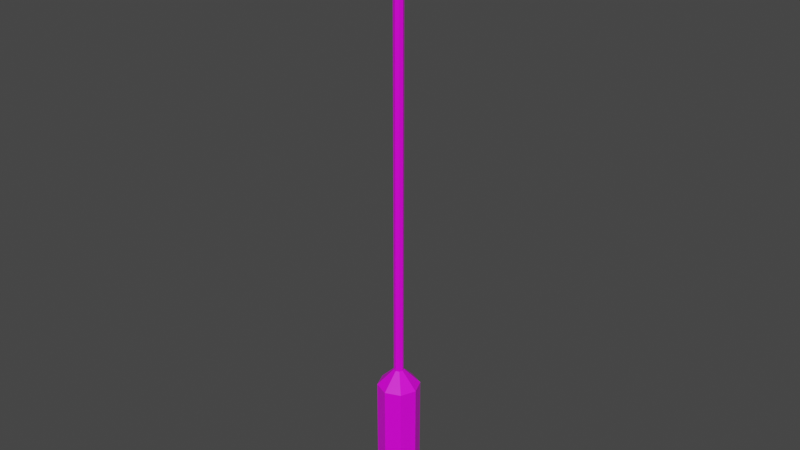 # Source: lamp_Double.blend  (saved by Blender 2.82.7; exported with 4.5.12 LTS)
import bpy
from mathutils import Matrix  # noqa: F401  (used for matrix-valued properties, if any)

bpy.ops.wm.read_factory_settings(use_empty=True)
scene = bpy.context.scene
scene.name = 'Scene'

# ---- collections
col_collection = bpy.data.collections.new('Collection'); scene.collection.children.link(col_collection)

# ---- images (referenced by path relative to the original .blend; pixels are not part of the script)
import os
ASSET_DIR = os.environ.get("B2B_ASSET_DIR", "")  # directory of the original .blend (textures are referenced by path, not embedded)
HERE = os.path.dirname(os.path.abspath(__file__))  # packed textures are extracted next to this script under _unpacked/

def load_image(name, relpath, width, height, colorspace="sRGB"):
    """Load a texture the original file referenced (path relative to the .blend, or extracted next to this script)."""
    p = next((c for c in (os.path.join(HERE, relpath), os.path.join(ASSET_DIR, relpath)) if relpath and os.path.exists(c)), "")
    if p:
        img = bpy.data.images.load(p, check_existing=True)
        img.name = name
    else:  # same state as the original file: an image datablock whose file is absent (Cycles renders it pink)
        img = bpy.data.images.new(name, width, height)
        img.source = "FILE"
        img.filepath = "//" + (relpath or name)
    img.colorspace_settings.name = colorspace
    return img
img_4x4_texture_png = load_image('4x4_texture.png', '4x4_texture.png', 1024, 1024, 'sRGB')

# ---- materials (node trees are filled in below, after node groups)
mat_base_material = bpy.data.materials.new('base_Material')
mat_base_material.alpha_threshold = 0.0
mat_base_material.use_transparent_shadow = False
mat_base_material.line_color = (0.0, 0.0, 0.0, 1.0)

# ---- material node trees
mat_base_material.use_nodes = True; mat_base_material.node_tree.nodes.clear()
_N = mat_base_material.node_tree.nodes; _L = mat_base_material.node_tree.links
n0 = _N.new('ShaderNodeOutputMaterial'); n0.name = 'Material Output'; n0.location = (300, 300)
n1 = _N.new('ShaderNodeBsdfPrincipled'); n1.name = 'Principled BSDF'; n1.location = (10, 300)
n1.distribution = 'GGX'
n1.subsurface_method = 'BURLEY'
n1.inputs[2].default_value = 0.4
n1.inputs[3].default_value = 1.45
n1.inputs[27].default_value = (0.0, 0.0, 0.0, 1.0)
n1.inputs[28].default_value = 1.0
n2 = _N.new('ShaderNodeTexImage'); n2.name = 'Image Texture'; n2.location = (-343, 208)
n2.image = img_4x4_texture_png
n2.interpolation = 'Closest'
_L.new(n1.outputs[0], n0.inputs[0])
_L.new(n2.outputs[0], n1.inputs[0])
n0.is_active_output = True

# ---- world
world_world = bpy.data.worlds.new('World'); scene.world = world_world
world_world.use_nodes = True; world_world.node_tree.nodes.clear()
_N = world_world.node_tree.nodes; _L = world_world.node_tree.links
n0 = _N.new('ShaderNodeOutputWorld'); n0.name = 'World Output'; n0.location = (300, 300)
n1 = _N.new('ShaderNodeBackground'); n1.name = 'Background'; n1.location = (10, 300)
n1.inputs[0].default_value = (0.05088, 0.05088, 0.05088, 1.0)
_L.new(n1.outputs[0], n0.inputs[0])
n0.is_active_output = True
world_world.color = (0.05088, 0.05088, 0.05088)
world_world.use_sun_shadow = False
world_world.sun_shadow_jitter_overblur = 0.0

# ---- meshes
me_cube_043 = bpy.data.meshes.new('Cube.043')
me_cube_043.from_pydata([(-7.153e-07, 0.1098, 1.359), (-7.153e-07, 0.1098, 6.264), (0.07762, 0.07762, 1.359), (0.07762, 0.07762, 6.264), (0.1098, -3.338e-06, 1.359), (0.1098, -3.338e-06, 6.264), (0.07762, -0.07762, 1.359), (0.07762, -0.07762, 6.264), (-7.153e-07, -0.1098, 1.359), (-7.153e-07, -0.1098, 6.264), (-0.07762, -0.07762, 1.359), (-0.07762, -0.07762, 6.264), (-0.1098, -3.338e-06, 1.359), (-0.1098, -3.338e-06, 6.264), (-0.07762, 0.07762, 1.359), (-0.07762, 0.07762, 6.264), (-5.672e-07, 0.4834, 1.166), (0.3418, 0.3418, 1.166), (0.4834, -1.321e-06, 1.166), (0.3418, -0.3418, 1.166), (-5.672e-07, -0.4834, 1.166), (-0.3418, -0.3418, 1.166), (-0.4834, -1.321e-06, 1.166), (-0.3418, 0.3418, 1.166), (-5.672e-07, 0.4834, 0.0), (0.3418, 0.3418, 0.0), (0.4834, -1.321e-06, 0.0), (0.3418, -0.3418, 0.0), (-5.672e-07, -0.4834, 0.0), (-0.3418, -0.3418, 0.0), (-0.4834, -1.321e-06, 0.0), (-0.3418, 0.3418, 0.0), (0.9253, -0.3548, 6.16), (0.9253, -0.3548, 6.271), (0.9253, 0.3472, 6.16), (0.9253, 0.3472, 6.271), (3.117, -0.3548, 6.16), (3.117, -0.3548, 6.271), (3.117, 0.3472, 6.16), (3.117, 0.3472, 6.271), (0.9915, 0.2824, 6.16), (0.9915, -0.2899, 6.16), (3.051, 0.2824, 6.16), (3.051, -0.2899, 6.16), (0.9915, 0.2824, 6.246), (0.9915, -0.2899, 6.246), (3.051, 0.2824, 6.246), (3.051, -0.2899, 6.246), (1.03, 0.2538, 6.116), (1.03, -0.2614, 6.116), (3.012, 0.2538, 6.116), (3.012, -0.2614, 6.116), (0.8013, -0.003789, 6.16), (0.8013, -0.003789, 6.316), (3.241, -0.003789, 6.16), (3.241, -0.003789, 6.316), (0.875, -0.003789, 6.16), (3.167, -0.003789, 6.16), (0.875, -0.003789, 6.246), (3.167, -0.003789, 6.246), (0.918, -0.003789, 6.116), (3.124, -0.003789, 6.116), (-3.049, -0.3548, 6.16), (-3.049, -0.3548, 6.271), (-3.049, 0.3472, 6.16), (-3.049, 0.3472, 6.271), (-0.8569, -0.3548, 6.16), (-0.8569, -0.3548, 6.271), (-0.8569, 0.3472, 6.16), (-0.8569, 0.3472, 6.271), (-2.982, 0.2824, 6.16), (-2.982, -0.2899, 6.16), (-0.9231, 0.2824, 6.16), (-0.9231, -0.2899, 6.16), (-2.982, 0.2824, 6.246), (-2.982, -0.2899, 6.246), (-0.9231, 0.2824, 6.246), (-0.9231, -0.2899, 6.246), (-2.944, 0.2538, 6.116), (-2.944, -0.2614, 6.116), (-0.9617, 0.2538, 6.116), (-0.9617, -0.2614, 6.116), (-3.173, -0.003789, 6.16), (-3.173, -0.003789, 6.316), (-0.7329, -0.003789, 6.16), (-0.7329, -0.003789, 6.316), (-3.099, -0.003789, 6.16), (-0.8066, -0.003789, 6.16), (-3.099, -0.003789, 6.246), (-0.8066, -0.003789, 6.246), (-3.056, -0.003789, 6.116), (-0.8496, -0.003789, 6.116), (-3.133, 0.1098, 6.282), (-3.133, 0.07762, 6.243), (-3.133, -3.338e-06, 6.227), (-3.133, -0.07762, 6.243), (-3.133, -0.1098, 6.282), (-3.133, -0.07762, 6.321), (-3.133, -3.338e-06, 6.337), (-3.133, 0.07762, 6.321), (3.116, 0.07762, 6.243), (3.116, 0.1098, 6.282), (3.116, -3.338e-06, 6.227), (3.116, -0.07762, 6.243), (3.116, -0.1098, 6.282), (3.116, -0.07762, 6.321), (3.116, -3.338e-06, 6.337), (3.116, 0.07762, 6.321)], [], [(0, 1, 3, 2), (2, 3, 5, 4), (4, 5, 7, 6), (6, 7, 9, 8), (8, 9, 11, 10), (10, 11, 13, 12), (3, 1, 15, 13, 11, 9, 7, 5), (12, 13, 15, 14), (14, 15, 1, 0), (6, 8, 20, 19), (17, 18, 26, 25), (12, 14, 23, 22), (2, 4, 18, 17), (8, 10, 21, 20), (14, 0, 16, 23), (0, 2, 17, 16), (4, 6, 19, 18), (10, 12, 22, 21), (24, 25, 26, 27, 28, 29, 30, 31), (22, 23, 31, 30), (20, 21, 29, 28), (18, 19, 27, 26), (16, 17, 25, 24), (23, 16, 24, 31), (21, 22, 30, 29), (19, 20, 28, 27), (52, 53, 35, 34), (34, 35, 39, 38), (54, 55, 37, 36), (36, 37, 33, 32), (52, 34, 40, 56), (55, 53, 33, 37), (40, 42, 46, 44), (54, 36, 43, 57), (36, 32, 41, 43), (34, 38, 42, 40), (59, 47, 51, 61), (57, 43, 47, 59), (56, 40, 44, 58), (43, 41, 45, 47), (60, 61, 51, 49), (58, 44, 48, 60), (47, 45, 49, 51), (44, 46, 50, 48), (45, 58, 60, 49), (48, 50, 61, 60), (41, 56, 58, 45), (42, 57, 59, 46), (46, 59, 61, 50), (38, 54, 57, 42), (39, 35, 53, 55), (32, 52, 56, 41), (38, 39, 55, 54), (32, 33, 53, 52), (82, 83, 65, 64), (64, 65, 69, 68), (84, 85, 67, 66), (66, 67, 63, 62), (82, 64, 70, 86), (85, 83, 63, 67), (70, 72, 76, 74), (84, 66, 73, 87), (66, 62, 71, 73), (64, 68, 72, 70), (89, 77, 81, 91), (87, 73, 77, 89), (86, 70, 74, 88), (73, 71, 75, 77), (90, 91, 81, 79), (88, 74, 78, 90), (77, 75, 79, 81), (74, 76, 80, 78), (75, 88, 90, 79), (78, 80, 91, 90), (71, 86, 88, 75), (72, 87, 89, 76), (76, 89, 91, 80), (68, 84, 87, 72), (69, 65, 83, 85), (62, 82, 86, 71), (68, 69, 85, 84), (62, 63, 83, 82), (93, 94, 95, 96, 97, 98, 99, 92), (100, 101, 107, 106, 105, 104, 103, 102), (99, 98, 106, 107), (97, 96, 104, 105), (95, 94, 102, 103), (93, 92, 101, 100), (92, 99, 107, 101), (98, 97, 105, 106), (96, 95, 103, 104), (94, 93, 100, 102)])
_uv = me_cube_043.uv_layers.new(name='UVMap')
_uv.uv.foreach_set('vector', [0.3729, 0.8596, 0.3729, 0.8596, 0.3729, 0.8596, 0.3729, 0.8596, 0.3729, 0.8596, 0.3729, 0.8596, 0.3729, 0.8596, 0.3729, 0.8596, 0.3729, 0.8596, 0.3729, 0.8596, 0.3729, 0.8596, 0.3729, 0.8596, 0.3729, 0.8596, 0.3729, 0.8596, 0.3729, 0.8596, 0.3729, 0.8596, 0.3729, 0.8596, 0.3729, 0.8596, 0.3729, 0.8596, 0.3729, 0.8596, 0.3729, 0.8596, 0.3729, 0.8596, 0.3729, 0.8596, 0.3729, 0.8596, 0.3729, 0.8596, 0.3729, 0.8596, 0.3729, 0.8596, 0.3729, 0.8596, 0.3729, 0.8596, 0.3729, 0.8596, 0.3729, 0.8596, 0.3729, 0.8596, 0.3729, 0.8596, 0.3729, 0.8596, 0.3729, 0.8596, 0.3729, 0.8596, 0.3729, 0.8596, 0.3729, 0.8596, 0.3729, 0.8596, 0.3729, 0.8596, 0.6302, 0.8689, 0.6302, 0.8689, 0.6302, 0.8689, 0.6302, 0.8689, 0.6302, 0.8689, 0.6302, 0.8689, 0.6302, 0.8689, 0.6302, 0.8689, 0.6302, 0.8689, 0.6302, 0.8689, 0.6302, 0.8689, 0.6302, 0.8689, 0.6302, 0.8689, 0.6302, 0.8689, 0.6302, 0.8689, 0.6302, 0.8689, 0.6302, 0.8689, 0.6302, 0.8689, 0.6302, 0.8689, 0.6302, 0.8689, 0.6302, 0.8689, 0.6302, 0.8689, 0.6302, 0.8689, 0.6302, 0.8689, 0.6302, 0.8689, 0.6302, 0.8689, 0.6302, 0.8689, 0.6302, 0.8689, 0.6302, 0.8689, 0.6302, 0.8689, 0.6302, 0.8689, 0.6302, 0.8689, 0.6302, 0.8689, 0.6302, 0.8689, 0.6302, 0.8689, 0.6302, 0.8689, 0.6302, 0.8689, 0.6302, 0.8689, 0.6302, 0.8689, 0.6302, 0.8689, 0.6302, 0.8689, 0.6302, 0.8689, 0.6302, 0.8689, 0.6302, 0.8689, 0.6302, 0.8689, 0.6302, 0.8689, 0.6302, 0.8689, 0.6302, 0.8689, 0.6302, 0.8689, 0.6302, 0.8689, 0.6302, 0.8689, 0.6302, 0.8689, 0.6302, 0.8689, 0.6302, 0.8689, 0.6302, 0.8689, 0.6302, 0.8689, 0.6302, 0.8689, 0.6302, 0.8689, 0.6302, 0.8689, 0.6302, 0.8689, 0.6302, 0.8689, 0.6302, 0.8689, 0.6302, 0.8689, 0.6302, 0.8689, 0.6302, 0.8689, 0.6302, 0.8689, 0.6302, 0.8689, 0.6302, 0.8689, 0.6302, 0.8689, 0.6302, 0.8689, 0.6302, 0.8689, 0.6302, 0.8689, 0.5713, 0.8689, 0.5713, 0.8689, 0.5713, 0.8689, 0.5713, 0.8689, 0.5713, 0.8689, 0.5713, 0.8689, 0.5713, 0.8689, 0.5713, 0.8689, 0.5713, 0.8689, 0.5713, 0.8689, 0.5713, 0.8689, 0.5713, 0.8689, 0.5713, 0.8689, 0.5713, 0.8689, 0.5713, 0.8689, 0.5713, 0.8689, 0.5713, 0.8689, 0.5713, 0.8689, 0.5713, 0.8689, 0.5713, 0.8689, 0.5713, 0.8689, 0.5713, 0.8689, 0.5713, 0.8689, 0.5713, 0.8689, 0.5713, 0.8689, 0.5713, 0.8689, 0.5713, 0.8689, 0.5713, 0.8689, 0.5713, 0.8689, 0.5713, 0.8689, 0.5713, 0.8689, 0.5713, 0.8689, 0.5713, 0.8689, 0.5713, 0.8689, 0.5713, 0.8689, 0.5713, 0.8689, 0.5713, 0.8689, 0.5713, 0.8689, 0.5713, 0.8689, 0.5713, 0.8689, 0.8658, 0.6426, 0.8658, 0.6426, 0.8658, 0.6426, 0.8658, 0.6426, 0.5713, 0.8689, 0.5713, 0.8689, 0.5713, 0.8689, 0.5713, 0.8689, 0.5713, 0.8689, 0.5713, 0.8689, 0.5713, 0.8689, 0.5713, 0.8689, 0.5713, 0.8689, 0.5713, 0.8689, 0.5713, 0.8689, 0.5713, 0.8689, 0.8658, 0.6426, 0.8658, 0.6426, 0.8658, 0.6426, 0.8658, 0.6426, 0.8658, 0.6426, 0.8658, 0.6426, 0.8658, 0.6426, 0.8658, 0.6426, 0.8658, 0.6426, 0.8658, 0.6426, 0.8658, 0.6426, 0.8658, 0.6426, 0.8658, 0.6426, 0.8658, 0.6426, 0.8658, 0.6426, 0.8658, 0.6426, 0.8658, 0.6426, 0.8658, 0.6426, 0.8658, 0.6426, 0.8658, 0.6426, 0.8658, 0.6426, 0.8658, 0.6426, 0.8658, 0.6426, 0.8658, 0.6426, 0.5713, 0.8689, 0.5713, 0.8689, 0.5713, 0.8689, 0.5713, 0.8689, 0.5713, 0.8689, 0.5713, 0.8689, 0.5713, 0.8689, 0.5713, 0.8689, 0.8658, 0.6426, 0.8658, 0.6426, 0.8658, 0.6426, 0.8658, 0.6426, 0.5713, 0.8689, 0.5713, 0.8689, 0.5713, 0.8689, 0.5713, 0.8689, 0.5713, 0.8689, 0.5713, 0.8689, 0.5713, 0.8689, 0.5713, 0.8689, 0.5713, 0.8689, 0.5713, 0.8689, 0.5713, 0.8689, 0.5713, 0.8689, 0.5713, 0.8689, 0.5713, 0.8689, 0.5713, 0.8689, 0.5713, 0.8689, 0.5713, 0.8689, 0.5713, 0.8689, 0.5713, 0.8689, 0.5713, 0.8689, 0.5713, 0.8689, 0.5713, 0.8689, 0.5713, 0.8689, 0.5713, 0.8689, 0.5713, 0.8689, 0.5713, 0.8689, 0.5713, 0.8689, 0.5713, 0.8689, 0.5713, 0.8689, 0.5713, 0.8689, 0.5713, 0.8689, 0.5713, 0.8689, 0.5713, 0.8689, 0.5713, 0.8689, 0.5713, 0.8689, 0.5713, 0.8689, 0.5713, 0.8689, 0.5713, 0.8689, 0.5713, 0.8689, 0.5713, 0.8689, 0.5713, 0.8689, 0.5713, 0.8689, 0.5713, 0.8689, 0.5713, 0.8689, 0.5713, 0.8689, 0.5713, 0.8689, 0.5713, 0.8689, 0.5713, 0.8689, 0.5713, 0.8689, 0.5713, 0.8689, 0.5713, 0.8689, 0.5713, 0.8689, 0.5713, 0.8689, 0.5713, 0.8689, 0.5713, 0.8689, 0.5713, 0.8689, 0.5713, 0.8689, 0.5713, 0.8689, 0.5713, 0.8689, 0.5713, 0.8689, 0.8658, 0.6426, 0.8658, 0.6426, 0.8658, 0.6426, 0.8658, 0.6426, 0.5713, 0.8689, 0.5713, 0.8689, 0.5713, 0.8689, 0.5713, 0.8689, 0.5713, 0.8689, 0.5713, 0.8689, 0.5713, 0.8689, 0.5713, 0.8689, 0.5713, 0.8689, 0.5713, 0.8689, 0.5713, 0.8689, 0.5713, 0.8689, 0.8658, 0.6426, 0.8658, 0.6426, 0.8658, 0.6426, 0.8658, 0.6426, 0.8658, 0.6426, 0.8658, 0.6426, 0.8658, 0.6426, 0.8658, 0.6426, 0.8658, 0.6426, 0.8658, 0.6426, 0.8658, 0.6426, 0.8658, 0.6426, 0.8658, 0.6426, 0.8658, 0.6426, 0.8658, 0.6426, 0.8658, 0.6426, 0.8658, 0.6426, 0.8658, 0.6426, 0.8658, 0.6426, 0.8658, 0.6426, 0.8658, 0.6426, 0.8658, 0.6426, 0.8658, 0.6426, 0.8658, 0.6426, 0.5713, 0.8689, 0.5713, 0.8689, 0.5713, 0.8689, 0.5713, 0.8689, 0.5713, 0.8689, 0.5713, 0.8689, 0.5713, 0.8689, 0.5713, 0.8689, 0.8658, 0.6426, 0.8658, 0.6426, 0.8658, 0.6426, 0.8658, 0.6426, 0.5713, 0.8689, 0.5713, 0.8689, 0.5713, 0.8689, 0.5713, 0.8689, 0.5713, 0.8689, 0.5713, 0.8689, 0.5713, 0.8689, 0.5713, 0.8689, 0.5713, 0.8689, 0.5713, 0.8689, 0.5713, 0.8689, 0.5713, 0.8689, 0.5713, 0.8689, 0.5713, 0.8689, 0.5713, 0.8689, 0.5713, 0.8689, 0.5713, 0.8689, 0.5713, 0.8689, 0.5713, 0.8689, 0.5713, 0.8689, 0.3729, 0.8596, 0.3729, 0.8596, 0.3729, 0.8596, 0.3729, 0.8596, 0.3729, 0.8596, 0.3729, 0.8596, 0.3729, 0.8596, 0.3729, 0.8596, 0.3729, 0.8596, 0.3729, 0.8596, 0.3729, 0.8596, 0.3729, 0.8596, 0.3729, 0.8596, 0.3729, 0.8596, 0.3729, 0.8596, 0.3729, 0.8596, 0.3729, 0.8596, 0.3729, 0.8596, 0.3729, 0.8596, 0.3729, 0.8596, 0.3729, 0.8596, 0.3729, 0.8596, 0.3729, 0.8596, 0.3729, 0.8596, 0.3729, 0.8596, 0.3729, 0.8596, 0.3729, 0.8596, 0.3729, 0.8596, 0.3729, 0.8596, 0.3729, 0.8596, 0.3729, 0.8596, 0.3729, 0.8596, 0.3729, 0.8596, 0.3729, 0.8596, 0.3729, 0.8596, 0.3729, 0.8596, 0.3729, 0.8596, 0.3729, 0.8596, 0.3729, 0.8596, 0.3729, 0.8596, 0.3729, 0.8596, 0.3729, 0.8596, 0.3729, 0.8596, 0.3729, 0.8596, 0.3729, 0.8596, 0.3729, 0.8596, 0.3729, 0.8596, 0.3729, 0.8596])
me_cube_043.materials.append(mat_base_material)
me_cube_043.use_remesh_preserve_volume = False
me_cube_043.use_remesh_preserve_attributes = False
me_cube_043.use_mirror_vertex_groups = False
me_cube_043.update()

# ---- objects
ob_lamp_double = bpy.data.objects.new('lamp_Double', me_cube_043)

# ---- transforms, parenting, visibility, modifiers, constraints
ob_lamp_double.location = (0.0, 0.0, 0.0)
ob_lamp_double.scale = (0.5, 0.5, 1.0)
ob_lamp_double.lock_rotations_4d = False
ob_lamp_double.empty_display_type = 'ARROWS'
ob_lamp_double.lineart.crease_threshold = 0.0

# ---- collection membership
col_collection.objects.link(ob_lamp_double)

# ---- scene / render settings (as saved in the file)
scene.frame_start = 1; scene.frame_end = 250; scene.frame_set(1)
scene.render.engine = 'BLENDER_EEVEE_NEXT'
scene.cycles.use_denoising = False
scene.cycles.samples = 128
scene.cycles.sampling_pattern = 'TABULATED_SOBOL'
scene.cycles.use_adaptive_sampling = False
scene.cycles.use_light_tree = False
scene.view_settings.view_transform = 'Filmic'
bpy.context.view_layer.update()

# ---- added for rendering (the .blend has no active camera and no usable light): camera, sun
cam_auto = bpy.data.cameras.new('AutoCamera')
cam_auto.lens = 50.0
cam_auto.sensor_width = 36.0
cam_auto.clip_end = 1000.0
ob_auto_camera = bpy.data.objects.new('AutoCamera', cam_auto)
scene.collection.objects.link(ob_auto_camera)
ob_auto_camera.location = (6.60344, -7.90361, 8.43757)
ob_auto_camera.rotation_euler = (1.09748, -7.21219e-08, 0.694738)
scene.camera = ob_auto_camera
light_auto_sun = bpy.data.lights.new('AutoSun', 'SUN')
light_auto_sun.energy = 3.0
light_auto_sun.angle = 0.0523599
ob_auto_sun = bpy.data.objects.new('AutoSun', light_auto_sun)
scene.collection.objects.link(ob_auto_sun)
ob_auto_sun.rotation_euler = (0.872665, 0.174533, 0.523599)
bpy.context.view_layer.update()
